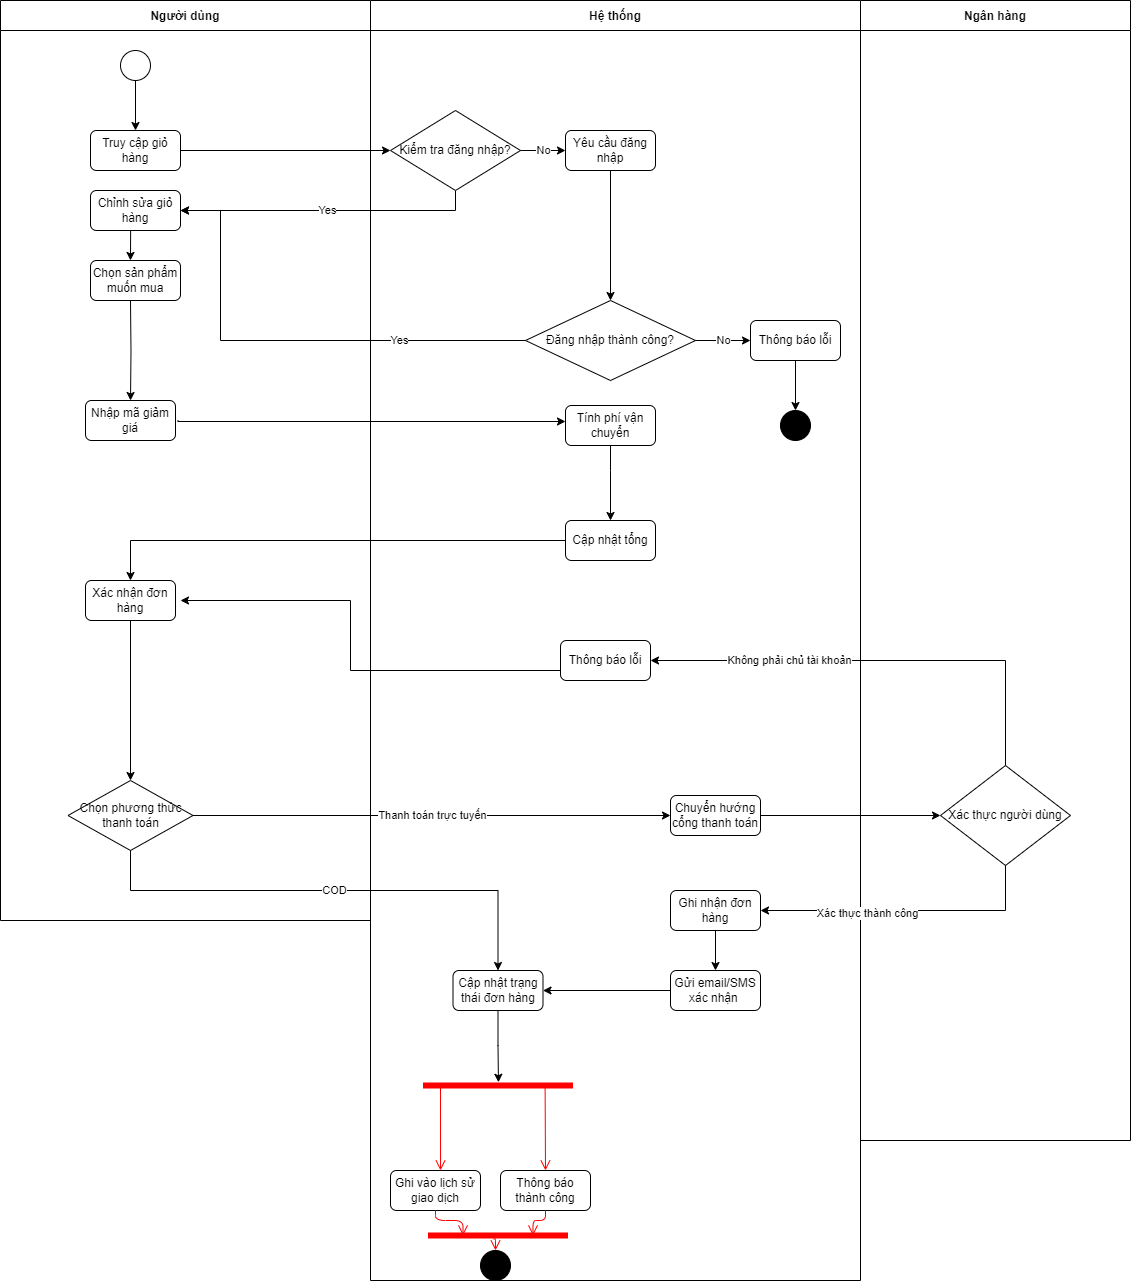

The diagram above was exported from draw.io. Its source (the exported page's mxGraphModel, read from the mxfile embedded in the PNG):
<mxGraphModel dx="404" dy="563" grid="1" gridSize="10" guides="1" tooltips="1" connect="1" arrows="1" fold="1" page="1" pageScale="1" pageWidth="850" pageHeight="1100" math="0" shadow="0">
  <root>
    <mxCell id="0" />
    <mxCell id="1" parent="0" />
    <mxCell id="2" value="Người dùng" style="swimlane;startSize=30;" parent="1" vertex="1">
      <mxGeometry x="110" y="50" width="370" height="920" as="geometry" />
    </mxCell>
    <mxCell id="3" value="" style="ellipse;whiteSpace=wrap;html=1;aspect=fixed;" parent="2" vertex="1">
      <mxGeometry x="120" y="50" width="30" height="30" as="geometry" />
    </mxCell>
    <mxCell id="4" value="Truy cập giỏ hàng" style="rounded=1;whiteSpace=wrap;html=1;" parent="2" vertex="1">
      <mxGeometry x="90" y="130" width="90" height="40" as="geometry" />
    </mxCell>
    <mxCell id="5" value="Chỉnh sửa giỏ hàng" style="rounded=1;whiteSpace=wrap;html=1;" parent="2" vertex="1">
      <mxGeometry x="90" y="190" width="90" height="40" as="geometry" />
    </mxCell>
    <mxCell id="7" value="Nhập mã giảm giá" style="rounded=1;whiteSpace=wrap;html=1;" parent="2" vertex="1">
      <mxGeometry x="85" y="400" width="90" height="40" as="geometry" />
    </mxCell>
    <mxCell id="11" value="Xác nhận đơn hàng" style="rounded=1;whiteSpace=wrap;html=1;" parent="2" vertex="1">
      <mxGeometry x="85" y="580" width="90" height="40" as="geometry" />
    </mxCell>
    <mxCell id="71" value="Chọn sản phẩm muốn mua" style="rounded=1;whiteSpace=wrap;html=1;" parent="2" vertex="1">
      <mxGeometry x="90" y="260" width="90" height="40" as="geometry" />
    </mxCell>
    <mxCell id="72" style="edgeStyle=orthogonalEdgeStyle;rounded=0;html=1;jettySize=auto;orthogonalLoop=1;entryX=0.5;entryY=0;entryDx=0;entryDy=0;" parent="2" target="7" edge="1">
      <mxGeometry relative="1" as="geometry">
        <mxPoint x="130" y="300" as="sourcePoint" />
        <mxPoint x="130" y="370" as="targetPoint" />
        <Array as="points" />
      </mxGeometry>
    </mxCell>
    <mxCell id="78" style="edgeStyle=orthogonalEdgeStyle;rounded=0;html=1;jettySize=auto;orthogonalLoop=1;entryX=0.444;entryY=-0.001;entryDx=0;entryDy=0;entryPerimeter=0;exitX=0.5;exitY=1;exitDx=0;exitDy=0;" parent="2" target="71" edge="1">
      <mxGeometry relative="1" as="geometry">
        <mxPoint x="130.14" y="230" as="sourcePoint" />
        <mxPoint x="139.85999999999996" y="259.12000000000006" as="targetPoint" />
        <Array as="points" />
      </mxGeometry>
    </mxCell>
    <mxCell id="24" value="Chọn phương thức thanh toán" style="rhombus;whiteSpace=wrap;html=1;" parent="2" vertex="1">
      <mxGeometry x="67.5" y="780" width="125" height="70" as="geometry" />
    </mxCell>
    <mxCell id="188" style="edgeStyle=orthogonalEdgeStyle;rounded=0;html=1;jettySize=auto;orthogonalLoop=1;entryX=0.5;entryY=0;entryDx=0;entryDy=0;exitX=0.5;exitY=1;exitDx=0;exitDy=0;" parent="2" source="11" target="24" edge="1">
      <mxGeometry relative="1" as="geometry">
        <mxPoint x="130" y="630" as="sourcePoint" />
        <mxPoint x="163" y="590" as="targetPoint" />
      </mxGeometry>
    </mxCell>
    <mxCell id="33" style="edgeStyle=orthogonalEdgeStyle;rounded=0;html=1;jettySize=auto;orthogonalLoop=1;" parent="1" source="3" target="4" edge="1">
      <mxGeometry relative="1" as="geometry" />
    </mxCell>
    <mxCell id="34" style="edgeStyle=orthogonalEdgeStyle;rounded=0;html=1;jettySize=auto;orthogonalLoop=1;" parent="1" source="4" target="13" edge="1">
      <mxGeometry relative="1" as="geometry" />
    </mxCell>
    <mxCell id="36" value="&lt;span style=&quot;color: rgb(0, 0, 0);&quot;&gt;Yes&lt;/span&gt;" style="edgeStyle=orthogonalEdgeStyle;rounded=0;html=1;jettySize=auto;orthogonalLoop=1;entryX=1;entryY=0.5;entryDx=0;entryDy=0;" parent="1" source="13" target="5" edge="1">
      <mxGeometry relative="1" as="geometry">
        <Array as="points">
          <mxPoint x="565" y="260" />
        </Array>
      </mxGeometry>
    </mxCell>
    <mxCell id="38" value="Yes" style="edgeStyle=orthogonalEdgeStyle;rounded=0;html=1;jettySize=auto;orthogonalLoop=1;exitX=0;exitY=0.5;exitDx=0;exitDy=0;" parent="1" source="15" target="5" edge="1">
      <mxGeometry x="-0.4737" relative="1" as="geometry">
        <Array as="points">
          <mxPoint x="330" y="390" />
          <mxPoint x="330" y="260" />
        </Array>
        <mxPoint x="-1" as="offset" />
      </mxGeometry>
    </mxCell>
    <mxCell id="70" style="edgeStyle=orthogonalEdgeStyle;rounded=0;html=1;jettySize=auto;orthogonalLoop=1;exitX=0;exitY=0.5;exitDx=0;exitDy=0;" parent="1" source="69" edge="1">
      <mxGeometry relative="1" as="geometry">
        <mxPoint x="790" y="1130" as="sourcePoint" />
        <mxPoint x="290" y="650" as="targetPoint" />
        <Array as="points">
          <mxPoint x="460" y="720" />
          <mxPoint x="460" y="650" />
          <mxPoint x="290" y="650" />
        </Array>
      </mxGeometry>
    </mxCell>
    <mxCell id="147" value="Ngân hàng" style="swimlane;startSize=30;" parent="1" vertex="1">
      <mxGeometry x="970" y="50" width="270" height="1140" as="geometry" />
    </mxCell>
    <mxCell id="164" value="Xác thực người dùng" style="rhombus;whiteSpace=wrap;html=1;" parent="147" vertex="1">
      <mxGeometry x="80" y="765" width="130" height="100" as="geometry" />
    </mxCell>
    <mxCell id="12" value="Hệ thống" style="swimlane;startSize=30;" parent="1" vertex="1">
      <mxGeometry x="480" y="50" width="490" height="1280" as="geometry" />
    </mxCell>
    <mxCell id="13" value="Kiểm tra đăng nhập?" style="rhombus;whiteSpace=wrap;html=1;" parent="12" vertex="1">
      <mxGeometry x="20" y="110" width="130" height="80" as="geometry" />
    </mxCell>
    <mxCell id="15" value="Đăng nhập thành công?" style="rhombus;whiteSpace=wrap;html=1;" parent="12" vertex="1">
      <mxGeometry x="155" y="300" width="170" height="80" as="geometry" />
    </mxCell>
    <mxCell id="16" value="Thông báo lỗi" style="rounded=1;whiteSpace=wrap;html=1;" parent="12" vertex="1">
      <mxGeometry x="380" y="320" width="90" height="40" as="geometry" />
    </mxCell>
    <mxCell id="17" value="" style="ellipse;whiteSpace=wrap;html=1;aspect=fixed;fillColor=#000000;" parent="12" vertex="1">
      <mxGeometry x="410" y="410" width="30" height="30" as="geometry" />
    </mxCell>
    <mxCell id="19" value="Cập nhật tổng" style="rounded=1;whiteSpace=wrap;html=1;" parent="12" vertex="1">
      <mxGeometry x="195" y="520" width="90" height="40" as="geometry" />
    </mxCell>
    <mxCell id="21" value="Tính phí vận chuyển" style="rounded=1;whiteSpace=wrap;html=1;" parent="12" vertex="1">
      <mxGeometry x="195" y="405" width="90" height="40" as="geometry" />
    </mxCell>
    <mxCell id="28" value="Ghi nhận đơn hàng" style="rounded=1;whiteSpace=wrap;html=1;" parent="12" vertex="1">
      <mxGeometry x="300" y="890" width="90" height="40" as="geometry" />
    </mxCell>
    <mxCell id="30" value="Gửi email/SMS xác nhận&amp;nbsp;" style="rounded=1;whiteSpace=wrap;html=1;" parent="12" vertex="1">
      <mxGeometry x="300" y="970" width="90" height="40" as="geometry" />
    </mxCell>
    <mxCell id="32" value="" style="ellipse;whiteSpace=wrap;html=1;aspect=fixed;fillColor=#000000;" parent="12" vertex="1">
      <mxGeometry x="110" y="1250" width="30" height="30" as="geometry" />
    </mxCell>
    <mxCell id="69" value="Thông báo lỗi" style="rounded=1;whiteSpace=wrap;html=1;" parent="12" vertex="1">
      <mxGeometry x="190" y="640" width="90" height="40" as="geometry" />
    </mxCell>
    <mxCell id="35" value="No" style="edgeStyle=orthogonalEdgeStyle;rounded=0;html=1;jettySize=auto;orthogonalLoop=1;entryX=0;entryY=0.5;entryDx=0;entryDy=0;exitX=1;exitY=0.5;exitDx=0;exitDy=0;" parent="12" source="13" target="191" edge="1">
      <mxGeometry relative="1" as="geometry">
        <mxPoint x="195" y="150" as="targetPoint" />
      </mxGeometry>
    </mxCell>
    <mxCell id="37" style="edgeStyle=orthogonalEdgeStyle;rounded=0;html=1;jettySize=auto;orthogonalLoop=1;entryX=0.5;entryY=0;entryDx=0;entryDy=0;exitX=0.5;exitY=1;exitDx=0;exitDy=0;" parent="12" source="191" target="15" edge="1">
      <mxGeometry relative="1" as="geometry">
        <Array as="points" />
        <mxPoint x="240" y="170" as="sourcePoint" />
      </mxGeometry>
    </mxCell>
    <mxCell id="39" value="No" style="edgeStyle=orthogonalEdgeStyle;rounded=0;html=1;jettySize=auto;orthogonalLoop=1;" parent="12" source="15" target="16" edge="1">
      <mxGeometry relative="1" as="geometry" />
    </mxCell>
    <mxCell id="40" style="edgeStyle=orthogonalEdgeStyle;rounded=0;html=1;jettySize=auto;orthogonalLoop=1;" parent="12" source="16" target="17" edge="1">
      <mxGeometry relative="1" as="geometry" />
    </mxCell>
    <mxCell id="65" style="edgeStyle=orthogonalEdgeStyle;rounded=0;html=1;jettySize=auto;orthogonalLoop=1;exitX=0;exitY=0.5;exitDx=0;exitDy=0;entryX=1;entryY=0.5;entryDx=0;entryDy=0;" parent="12" source="30" target="192" edge="1">
      <mxGeometry relative="1" as="geometry">
        <Array as="points" />
        <mxPoint x="172.5" y="990" as="targetPoint" />
      </mxGeometry>
    </mxCell>
    <mxCell id="178" value="Chuyển hướng cổng thanh toán" style="rounded=1;whiteSpace=wrap;html=1;" parent="12" vertex="1">
      <mxGeometry x="300" y="795" width="90" height="40" as="geometry" />
    </mxCell>
    <mxCell id="182" style="edgeStyle=orthogonalEdgeStyle;rounded=0;html=1;jettySize=auto;orthogonalLoop=1;exitX=0.5;exitY=1;exitDx=0;exitDy=0;entryX=0.5;entryY=0;entryDx=0;entryDy=0;" parent="12" source="28" target="30" edge="1">
      <mxGeometry relative="1" as="geometry">
        <mxPoint x="310" y="1010" as="sourcePoint" />
        <mxPoint x="225" y="1060" as="targetPoint" />
      </mxGeometry>
    </mxCell>
    <mxCell id="44" style="edgeStyle=orthogonalEdgeStyle;rounded=0;html=1;jettySize=auto;orthogonalLoop=1;" parent="12" edge="1">
      <mxGeometry relative="1" as="geometry">
        <mxPoint x="-192.5" y="420" as="sourcePoint" />
        <mxPoint x="195" y="421" as="targetPoint" />
        <Array as="points">
          <mxPoint x="-192" y="421" />
          <mxPoint x="195" y="421" />
        </Array>
      </mxGeometry>
    </mxCell>
    <mxCell id="190" style="edgeStyle=orthogonalEdgeStyle;rounded=0;html=1;jettySize=auto;orthogonalLoop=1;entryX=0.5;entryY=0;entryDx=0;entryDy=0;exitX=0.5;exitY=1;exitDx=0;exitDy=0;" parent="12" source="21" target="19" edge="1">
      <mxGeometry relative="1" as="geometry">
        <mxPoint x="-182.5" y="430" as="sourcePoint" />
        <mxPoint x="205" y="435" as="targetPoint" />
        <Array as="points">
          <mxPoint x="240" y="470" />
          <mxPoint x="240" y="470" />
        </Array>
      </mxGeometry>
    </mxCell>
    <mxCell id="191" value="Yêu cầu đăng nhập" style="rounded=1;whiteSpace=wrap;html=1;" parent="12" vertex="1">
      <mxGeometry x="195" y="130" width="90" height="40" as="geometry" />
    </mxCell>
    <mxCell id="192" value="Cập nhật trạng thái đơn hàng" style="rounded=1;whiteSpace=wrap;html=1;" parent="12" vertex="1">
      <mxGeometry x="82.5" y="970" width="90" height="40" as="geometry" />
    </mxCell>
    <mxCell id="194" style="edgeStyle=orthogonalEdgeStyle;rounded=0;html=1;jettySize=auto;orthogonalLoop=1;exitX=0.5;exitY=1;exitDx=0;exitDy=0;entryX=0.503;entryY=0.177;entryDx=0;entryDy=0;entryPerimeter=0;" parent="12" source="192" target="199" edge="1">
      <mxGeometry relative="1" as="geometry">
        <Array as="points" />
        <mxPoint x="138" y="1020" as="sourcePoint" />
        <mxPoint x="128" y="1080" as="targetPoint" />
      </mxGeometry>
    </mxCell>
    <mxCell id="199" value="" style="shape=line;html=1;strokeWidth=6;strokeColor=#ff0000;" parent="12" vertex="1">
      <mxGeometry x="52.5" y="1080" width="150" height="10" as="geometry" />
    </mxCell>
    <mxCell id="200" value="" style="edgeStyle=orthogonalEdgeStyle;html=1;verticalAlign=bottom;endArrow=open;endSize=8;strokeColor=#ff0000;exitX=0.25;exitY=0.5;exitDx=0;exitDy=0;exitPerimeter=0;entryX=0.778;entryY=0;entryDx=0;entryDy=0;entryPerimeter=0;" parent="12" edge="1">
      <mxGeometry relative="1" as="geometry">
        <mxPoint x="70.01999999999998" y="1170" as="targetPoint" />
        <mxPoint x="70" y="1085" as="sourcePoint" />
        <Array as="points" />
      </mxGeometry>
    </mxCell>
    <mxCell id="202" value="Thông báo thành công" style="rounded=1;whiteSpace=wrap;html=1;" parent="12" vertex="1">
      <mxGeometry x="130" y="1170" width="90" height="40" as="geometry" />
    </mxCell>
    <mxCell id="203" value="Ghi vào lịch sử giao dịch" style="rounded=1;whiteSpace=wrap;html=1;" parent="12" vertex="1">
      <mxGeometry x="20" y="1170" width="90" height="40" as="geometry" />
    </mxCell>
    <mxCell id="201" value="" style="edgeStyle=orthogonalEdgeStyle;html=1;verticalAlign=bottom;endArrow=open;endSize=8;strokeColor=#ff0000;exitX=0.814;exitY=0.48;exitDx=0;exitDy=0;exitPerimeter=0;" parent="12" source="199" edge="1">
      <mxGeometry relative="1" as="geometry">
        <mxPoint x="175" y="1170" as="targetPoint" />
        <mxPoint x="100" y="1135" as="sourcePoint" />
        <Array as="points">
          <mxPoint x="175" y="1085" />
          <mxPoint x="175" y="1170" />
        </Array>
      </mxGeometry>
    </mxCell>
    <mxCell id="204" value="" style="shape=line;html=1;strokeWidth=6;strokeColor=#ff0000;" parent="12" vertex="1">
      <mxGeometry x="57.5" y="1230" width="140" height="10" as="geometry" />
    </mxCell>
    <mxCell id="206" value="" style="edgeStyle=orthogonalEdgeStyle;html=1;verticalAlign=bottom;endArrow=open;endSize=8;strokeColor=#ff0000;exitX=0.5;exitY=1;exitDx=0;exitDy=0;entryX=0.25;entryY=0.5;entryDx=0;entryDy=0;entryPerimeter=0;" parent="12" source="203" target="204" edge="1">
      <mxGeometry relative="1" as="geometry">
        <mxPoint x="100" y="1180" as="targetPoint" />
        <mxPoint x="100" y="1095" as="sourcePoint" />
        <Array as="points" />
      </mxGeometry>
    </mxCell>
    <mxCell id="207" value="" style="edgeStyle=orthogonalEdgeStyle;html=1;verticalAlign=bottom;endArrow=open;endSize=8;strokeColor=#ff0000;exitX=0.5;exitY=1;exitDx=0;exitDy=0;entryX=0.75;entryY=0.5;entryDx=0;entryDy=0;entryPerimeter=0;" parent="12" source="202" target="204" edge="1">
      <mxGeometry relative="1" as="geometry">
        <mxPoint x="110" y="1190" as="targetPoint" />
        <mxPoint x="110" y="1105" as="sourcePoint" />
        <Array as="points" />
      </mxGeometry>
    </mxCell>
    <mxCell id="205" value="" style="edgeStyle=orthogonalEdgeStyle;html=1;verticalAlign=bottom;endArrow=open;endSize=8;strokeColor=#ff0000;exitX=0.468;exitY=0.83;exitDx=0;exitDy=0;exitPerimeter=0;entryX=0.5;entryY=0;entryDx=0;entryDy=0;" parent="12" source="204" target="32" edge="1">
      <mxGeometry relative="1" as="geometry">
        <mxPoint x="236" y="1310" as="targetPoint" />
        <mxPoint x="233.5" y="1240" as="sourcePoint" />
      </mxGeometry>
    </mxCell>
    <mxCell id="180" value="" style="edgeStyle=orthogonalEdgeStyle;rounded=0;html=1;jettySize=auto;orthogonalLoop=1;exitX=1;exitY=0.5;exitDx=0;exitDy=0;entryX=0;entryY=0.5;entryDx=0;entryDy=0;" parent="1" source="178" target="164" edge="1">
      <mxGeometry relative="1" as="geometry">
        <mxPoint x="940" y="910" as="sourcePoint" />
        <mxPoint x="940" y="990" as="targetPoint" />
      </mxGeometry>
    </mxCell>
    <mxCell id="169" style="edgeStyle=orthogonalEdgeStyle;rounded=0;html=1;jettySize=auto;orthogonalLoop=1;exitX=0.5;exitY=1;exitDx=0;exitDy=0;entryX=1;entryY=0.5;entryDx=0;entryDy=0;" parent="1" source="164" target="28" edge="1">
      <mxGeometry relative="1" as="geometry">
        <mxPoint x="1115" y="890" as="sourcePoint" />
        <mxPoint x="870" y="1050" as="targetPoint" />
        <Array as="points">
          <mxPoint x="1115" y="960" />
        </Array>
      </mxGeometry>
    </mxCell>
    <mxCell id="173" value="Xác thực thành công" style="edgeLabel;html=1;align=center;verticalAlign=middle;resizable=0;points=[];" parent="169" vertex="1" connectable="0">
      <mxGeometry x="0.271" y="2" relative="1" as="geometry">
        <mxPoint as="offset" />
      </mxGeometry>
    </mxCell>
    <mxCell id="167" value="" style="edgeStyle=orthogonalEdgeStyle;rounded=0;html=1;jettySize=auto;orthogonalLoop=1;exitX=0.5;exitY=0;exitDx=0;exitDy=0;" parent="1" source="164" edge="1">
      <mxGeometry relative="1" as="geometry">
        <mxPoint x="760" y="710" as="targetPoint" />
        <Array as="points">
          <mxPoint x="1115" y="710" />
        </Array>
        <mxPoint x="1125" y="849.95" as="sourcePoint" />
      </mxGeometry>
    </mxCell>
    <mxCell id="181" value="&lt;span style=&quot;color: rgb(0, 0, 0);&quot;&gt;Không phải chủ tài khoản&lt;/span&gt;" style="edgeLabel;html=1;align=center;verticalAlign=middle;resizable=0;points=[];" parent="167" vertex="1" connectable="0">
      <mxGeometry x="0.3995" y="-1" relative="1" as="geometry">
        <mxPoint as="offset" />
      </mxGeometry>
    </mxCell>
    <mxCell id="186" style="edgeStyle=orthogonalEdgeStyle;rounded=0;html=1;jettySize=auto;orthogonalLoop=1;exitX=0;exitY=0.5;exitDx=0;exitDy=0;" parent="1" source="19" edge="1">
      <mxGeometry relative="1" as="geometry">
        <mxPoint x="480" y="470" as="sourcePoint" />
        <mxPoint x="240" y="630" as="targetPoint" />
        <Array as="points">
          <mxPoint x="240" y="590" />
          <mxPoint x="240" y="630" />
        </Array>
      </mxGeometry>
    </mxCell>
    <mxCell id="58" value="Thanh toán trực tuyến" style="edgeStyle=orthogonalEdgeStyle;rounded=0;html=1;jettySize=auto;orthogonalLoop=1;entryX=0;entryY=0.5;entryDx=0;entryDy=0;exitX=1;exitY=0.5;exitDx=0;exitDy=0;" parent="1" source="24" target="178" edge="1">
      <mxGeometry relative="1" as="geometry">
        <mxPoint x="780" y="840" as="targetPoint" />
        <Array as="points" />
      </mxGeometry>
    </mxCell>
    <mxCell id="57" value="COD" style="edgeStyle=orthogonalEdgeStyle;rounded=0;html=1;jettySize=auto;orthogonalLoop=1;exitX=0.5;exitY=1;exitDx=0;exitDy=0;entryX=0.5;entryY=0;entryDx=0;entryDy=0;" parent="1" source="24" target="192" edge="1">
      <mxGeometry relative="1" as="geometry">
        <mxPoint x="608" y="1020" as="targetPoint" />
        <Array as="points">
          <mxPoint x="240" y="940" />
          <mxPoint x="608" y="940" />
        </Array>
      </mxGeometry>
    </mxCell>
  </root>
</mxGraphModel>